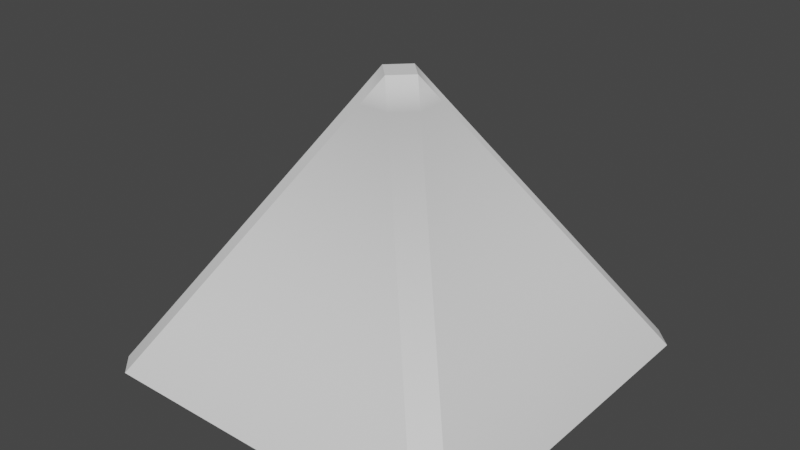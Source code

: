 # Source: Roof_Point_Green.blend  (saved by Blender 3.0.42; exported with 4.5.12 LTS)
import bpy
from mathutils import Matrix  # noqa: F401  (used for matrix-valued properties, if any)

bpy.ops.wm.read_factory_settings(use_empty=True)
scene = bpy.context.scene
scene.name = 'Scene'

# ---- collections
col_collection = bpy.data.collections.new('Collection'); scene.collection.children.link(col_collection)

# ---- world
world_world = bpy.data.worlds.new('World'); scene.world = world_world
world_world.use_nodes = True; world_world.node_tree.nodes.clear()
_N = world_world.node_tree.nodes; _L = world_world.node_tree.links
n0 = _N.new('ShaderNodeOutputWorld'); n0.name = 'World Output'; n0.location = (300, 300)
n1 = _N.new('ShaderNodeBackground'); n1.name = 'Background'; n1.location = (10, 300)
n1.inputs[0].default_value = (0.05088, 0.05088, 0.05088, 1.0)
_L.new(n1.outputs[0], n0.inputs[0])
n0.is_active_output = True
world_world.color = (0.05088, 0.05088, 0.05088)
world_world.use_sun_shadow = False
world_world.sun_shadow_jitter_overblur = 0.0

# ---- meshes
me_roof_point_green_01 = bpy.data.meshes.new('Roof_Point_Green_01')
me_roof_point_green_01.from_pydata([(1.329, 2.814, -1.5), (1.197, 2.596, -1.633), (1.197, 2.596, -1.367), (1.5, 2.814, -1.671), (1.367, 2.596, -1.803), (1.633, 2.596, -1.803), (1.671, 2.814, -1.5), (1.803, 2.596, -1.633), (1.803, 2.596, -1.367), (1.5, 2.814, -1.329), (1.633, 2.596, -1.197), (1.367, 2.596, -1.197), (0.0, 0.3548, 0.1706), (-0.1706, 0.3548, 0.0), (3.0, 0.3548, 0.1706), (3.171, 0.3548, 0.0), (3.171, 0.3548, -3.0), (3.0, 0.3548, -3.171), (0.0, 0.3548, -3.171), (-0.1706, 0.3548, -3.0), (0.0, 0.25, -3.0), (0.0, 0.25, 0.0), (3.0, 0.25, 0.0), (3.0, 0.25, -3.0)], [], [(0, 1, 2), (3, 4, 1, 0), (3, 5, 4), (6, 7, 5, 3), (6, 8, 7), (9, 10, 8, 6), (9, 11, 10), (0, 2, 11, 9), (12, 11, 2, 13), (14, 10, 11, 12), (15, 8, 10, 14), (16, 7, 8, 15), (17, 5, 7, 16), (18, 4, 5, 17), (19, 1, 4, 18), (13, 2, 1, 19), (7, 5, 4, 1, 2, 11, 10, 8), (20, 21, 13, 19), (12, 13, 21), (21, 22, 14, 12), (15, 14, 22), (22, 23, 16, 15), (17, 16, 23), (23, 20, 18, 17), (19, 18, 20), (0, 9, 6, 3)])
me_roof_point_green_01.polygons.foreach_set('use_smooth', [True] * 26)
me_roof_point_green_01.polygons.foreach_set('material_index', [0, 0, 0, 0, 0, 0, 0, 0, 1, 1, 1, 1, 1, 1, 1, 1, 2, 1, 1, 1, 1, 1, 1, 1, 1, 0])
_k = set([(0, 1), (0, 2), (0, 3), (0, 9), (1, 19), (2, 13), (3, 4), (3, 5), (3, 6), (4, 18), (5, 17), (6, 7), (6, 8), (6, 9), (7, 16), (8, 15), (9, 10), (9, 11), (10, 14), (11, 12), (12, 13), (12, 14), (12, 21), (13, 19), (13, 21), (14, 15), (14, 22), (15, 16), (15, 22), (16, 17), (16, 23), (17, 18), (17, 23), (18, 19), (18, 20), (19, 20)])
me_roof_point_green_01.attributes.new('sharp_edge', 'BOOLEAN', 'EDGE').data.foreach_set('value', [ (min(e.vertices), max(e.vertices)) in _k for e in me_roof_point_green_01.edges])
_uv = me_roof_point_green_01.uv_layers.new(name='UVMap')
_uv.uv.foreach_set('vector', [0.1816, 0.8332, 0.1845, 0.8389, 0.1786, 0.8389, 0.1979, 0.8563, 0.1979, 0.8626, 0.1926, 0.8626, 0.1926, 0.8563, 0.1816, 0.8677, 0.1845, 0.8734, 0.1786, 0.8734, 0.1511, 0.8869, 0.1511, 0.8932, 0.1458, 0.8932, 0.1458, 0.8869, 0.1153, 0.8677, 0.1182, 0.8734, 0.1124, 0.8734, 0.1043, 0.8563, 0.1043, 0.8626, 0.09893, 0.8626, 0.09893, 0.8563, 0.1153, 0.8332, 0.1182, 0.8389, 0.1124, 0.8389, 0.1511, 0.8257, 0.1511, 0.832, 0.1458, 0.832, 0.1458, 0.8257, 0.8529, 0.8364, 0.8529, 0.8715, 0.85, 0.8715, 0.85, 0.8364, 0.8871, 0.8367, 0.8708, 0.8679, 0.8677, 0.8679, 0.8514, 0.8367, 0.8781, 0.8199, 0.8781, 0.8551, 0.8752, 0.8551, 0.8752, 0.8199, 0.8871, 0.8181, 0.8708, 0.8493, 0.8677, 0.8493, 0.8514, 0.8181, 0.8529, 0.8035, 0.8529, 0.8386, 0.85, 0.8386, 0.85, 0.8035, 0.8514, 0.8181, 0.8352, 0.8493, 0.832, 0.8493, 0.8158, 0.8181, 0.8277, 0.8199, 0.8277, 0.8551, 0.8248, 0.8551, 0.8248, 0.8199, 0.8514, 0.8367, 0.8352, 0.8679, 0.832, 0.8679, 0.8158, 0.8367, 0.1189, 0.8442, 0.137, 0.8261, 0.1652, 0.8261, 0.1832, 0.8442, 0.1832, 0.8724, 0.1652, 0.8904, 0.137, 0.8904, 0.1189, 0.8724, 0.8158, 0.8357, 0.8514, 0.8357, 0.8514, 0.8381, 0.8158, 0.8381, 0.8529, 0.838, 0.85, 0.838, 0.8514, 0.8361, 0.8514, 0.8357, 0.8871, 0.8357, 0.8871, 0.8381, 0.8514, 0.8381, 0.8781, 0.857, 0.8752, 0.857, 0.8766, 0.8551, 0.8514, 0.866, 0.8871, 0.866, 0.8871, 0.8684, 0.8514, 0.8684, 0.8529, 0.876, 0.85, 0.876, 0.8514, 0.8741, 0.8158, 0.866, 0.8514, 0.866, 0.8514, 0.8684, 0.8158, 0.8684, 0.8277, 0.857, 0.8248, 0.857, 0.8262, 0.8551, 0.1191, 0.8684, 0.1153, 0.8722, 0.1115, 0.8684, 0.1153, 0.8647])
me_roof_point_green_01.materials.append(None)
me_roof_point_green_01.materials.append(None)
me_roof_point_green_01.materials.append(None)
me_roof_point_green_01.use_remesh_fix_poles = True
me_roof_point_green_01.use_remesh_preserve_attributes = False
me_roof_point_green_01.update()
me_roof_point_green_01.normals_split_custom_set([tuple(v) for v in zip(*[iter([-0.8537, 0.5208, 0.0, -0.8537, 0.5208, 0.0, -0.8537, 0.5208, 0.0, -0.5354, 0.6532, -0.5354, -0.5354, 0.6532, -0.5354, -0.5354, 0.6532, -0.5354, -0.5354, 0.6532, -0.5354, 0.0, 0.5208, -0.8537, 0.0, 0.5208, -0.8537, 0.0, 0.5208, -0.8537, 0.5354, 0.6532, -0.5354, 0.5354, 0.6532, -0.5354, 0.5354, 0.6532, -0.5354, 0.5354, 0.6532, -0.5354, 0.8537, 0.5208, 0.0, 0.8537, 0.5208, 0.0, 0.8537, 0.5208, 0.0, 0.5354, 0.6532, 0.5354, 0.5354, 0.6532, 0.5354, 0.5354, 0.6532, 0.5354, 0.5354, 0.6532, 0.5354, 0.0, 0.5208, 0.8537, 0.0, 0.5208, 0.8537, 0.0, 0.5208, 0.8537, -0.5354, 0.6532, 0.5354, -0.5354, 0.6532, 0.5354, -0.5354, 0.6532, 0.5354, -0.5354, 0.6532, 0.5354, -0.5354, 0.6532, 0.5354, -0.5354, 0.6532, 0.5354, -0.5354, 0.6532, 0.5354, -0.5354, 0.6532, 0.5354, 0.0, 0.5208, 0.8537, 0.0, 0.5208, 0.8537, 0.0, 0.5208, 0.8537, 0.0, 0.5208, 0.8537, 0.5354, 0.6532, 0.5354, 0.5354, 0.6532, 0.5354, 0.5354, 0.6532, 0.5354, 0.5354, 0.6532, 0.5354, 0.8537, 0.5208, 0.0, 0.8537, 0.5208, 0.0, 0.8537, 0.5208, 0.0, 0.8537, 0.5208, 0.0, 0.5354, 0.6532, -0.5354, 0.5354, 0.6532, -0.5354, 0.5354, 0.6532, -0.5354, 0.5354, 0.6532, -0.5354, 0.0, 0.5208, -0.8537, 0.0, 0.5208, -0.8537, 0.0, 0.5208, -0.8537, 0.0, 0.5208, -0.8537, -0.5354, 0.6532, -0.5354, -0.5354, 0.6532, -0.5354, -0.5354, 0.6532, -0.5354, -0.5354, 0.6532, -0.5354, -0.8537, 0.5208, 0.0, -0.8537, 0.5208, 0.0, -0.8537, 0.5208, 0.0, -0.8537, 0.5208, 0.0, 0.0, 1.0, -9.618e-08, 0.0, 1.0, -9.618e-08, 0.0, 1.0, -9.618e-08, 0.0, 1.0, -9.618e-08, 0.0, 1.0, -9.618e-08, 0.0, 1.0, -9.618e-08, 0.0, 1.0, -9.618e-08, 0.0, 1.0, -9.618e-08, -0.5235, -0.852, 0.0, -0.5235, -0.852, 0.0, -0.5235, -0.852, 0.0, -0.5235, -0.852, 0.0, -0.4638, -0.7548, 0.4638, -0.4638, -0.7548, 0.4638, -0.4638, -0.7548, 0.4638, 0.0, -0.852, 0.5235, 0.0, -0.852, 0.5235, 0.0, -0.852, 0.5235, 0.0, -0.852, 0.5235, 0.4638, -0.7548, 0.4638, 0.4638, -0.7548, 0.4638, 0.4638, -0.7548, 0.4638, 0.5235, -0.852, 0.0, 0.5235, -0.852, 0.0, 0.5235, -0.852, 0.0, 0.5235, -0.852, 0.0, 0.4638, -0.7548, -0.4638, 0.4638, -0.7548, -0.4638, 0.4638, -0.7548, -0.4638, 0.0, -0.852, -0.5235, 0.0, -0.852, -0.5235, 0.0, -0.852, -0.5235, 0.0, -0.852, -0.5235, -0.4638, -0.7548, -0.4638, -0.4638, -0.7548, -0.4638, -0.4638, -0.7548, -0.4638, 0.0, 1.0, 0.0, 0.0, 1.0, 0.0, 0.0, 1.0, 0.0, 0.0, 1.0, 0.0])] * 3)])

# ---- objects
ob_roof_point_green_01 = bpy.data.objects.new('Roof_Point_Green_01', me_roof_point_green_01)

# ---- transforms, parenting, visibility, modifiers, constraints
ob_roof_point_green_01.location = (0.0, 0.0, 0.0)
ob_roof_point_green_01.rotation_euler = (1.571, -0.0, 0.0)

# ---- collection membership
col_collection.objects.link(ob_roof_point_green_01)

# ---- scene / render settings (as saved in the file)
scene.frame_start = 1; scene.frame_end = 250; scene.frame_set(1)
scene.render.engine = 'BLENDER_EEVEE_NEXT'
scene.cycles.sampling_pattern = 'TABULATED_SOBOL'
scene.cycles.use_light_tree = False
scene.view_settings.view_transform = 'Filmic'
bpy.context.view_layer.update()

# ---- added for rendering (the .blend has no active camera and no usable light): camera, sun
cam_auto = bpy.data.cameras.new('AutoCamera')
cam_auto.lens = 50.0
cam_auto.sensor_width = 36.0
cam_auto.clip_end = 1000.0
ob_auto_camera = bpy.data.objects.new('AutoCamera', cam_auto)
scene.collection.objects.link(ob_auto_camera)
ob_auto_camera.location = (6.4738, -4.46856, 5.51089)
ob_auto_camera.rotation_euler = (1.09748, -7.21219e-08, 0.694738)
scene.camera = ob_auto_camera
light_auto_sun = bpy.data.lights.new('AutoSun', 'SUN')
light_auto_sun.energy = 3.0
light_auto_sun.angle = 0.0523599
ob_auto_sun = bpy.data.objects.new('AutoSun', light_auto_sun)
scene.collection.objects.link(ob_auto_sun)
ob_auto_sun.rotation_euler = (0.872665, 0.174533, 0.523599)
bpy.context.view_layer.update()
